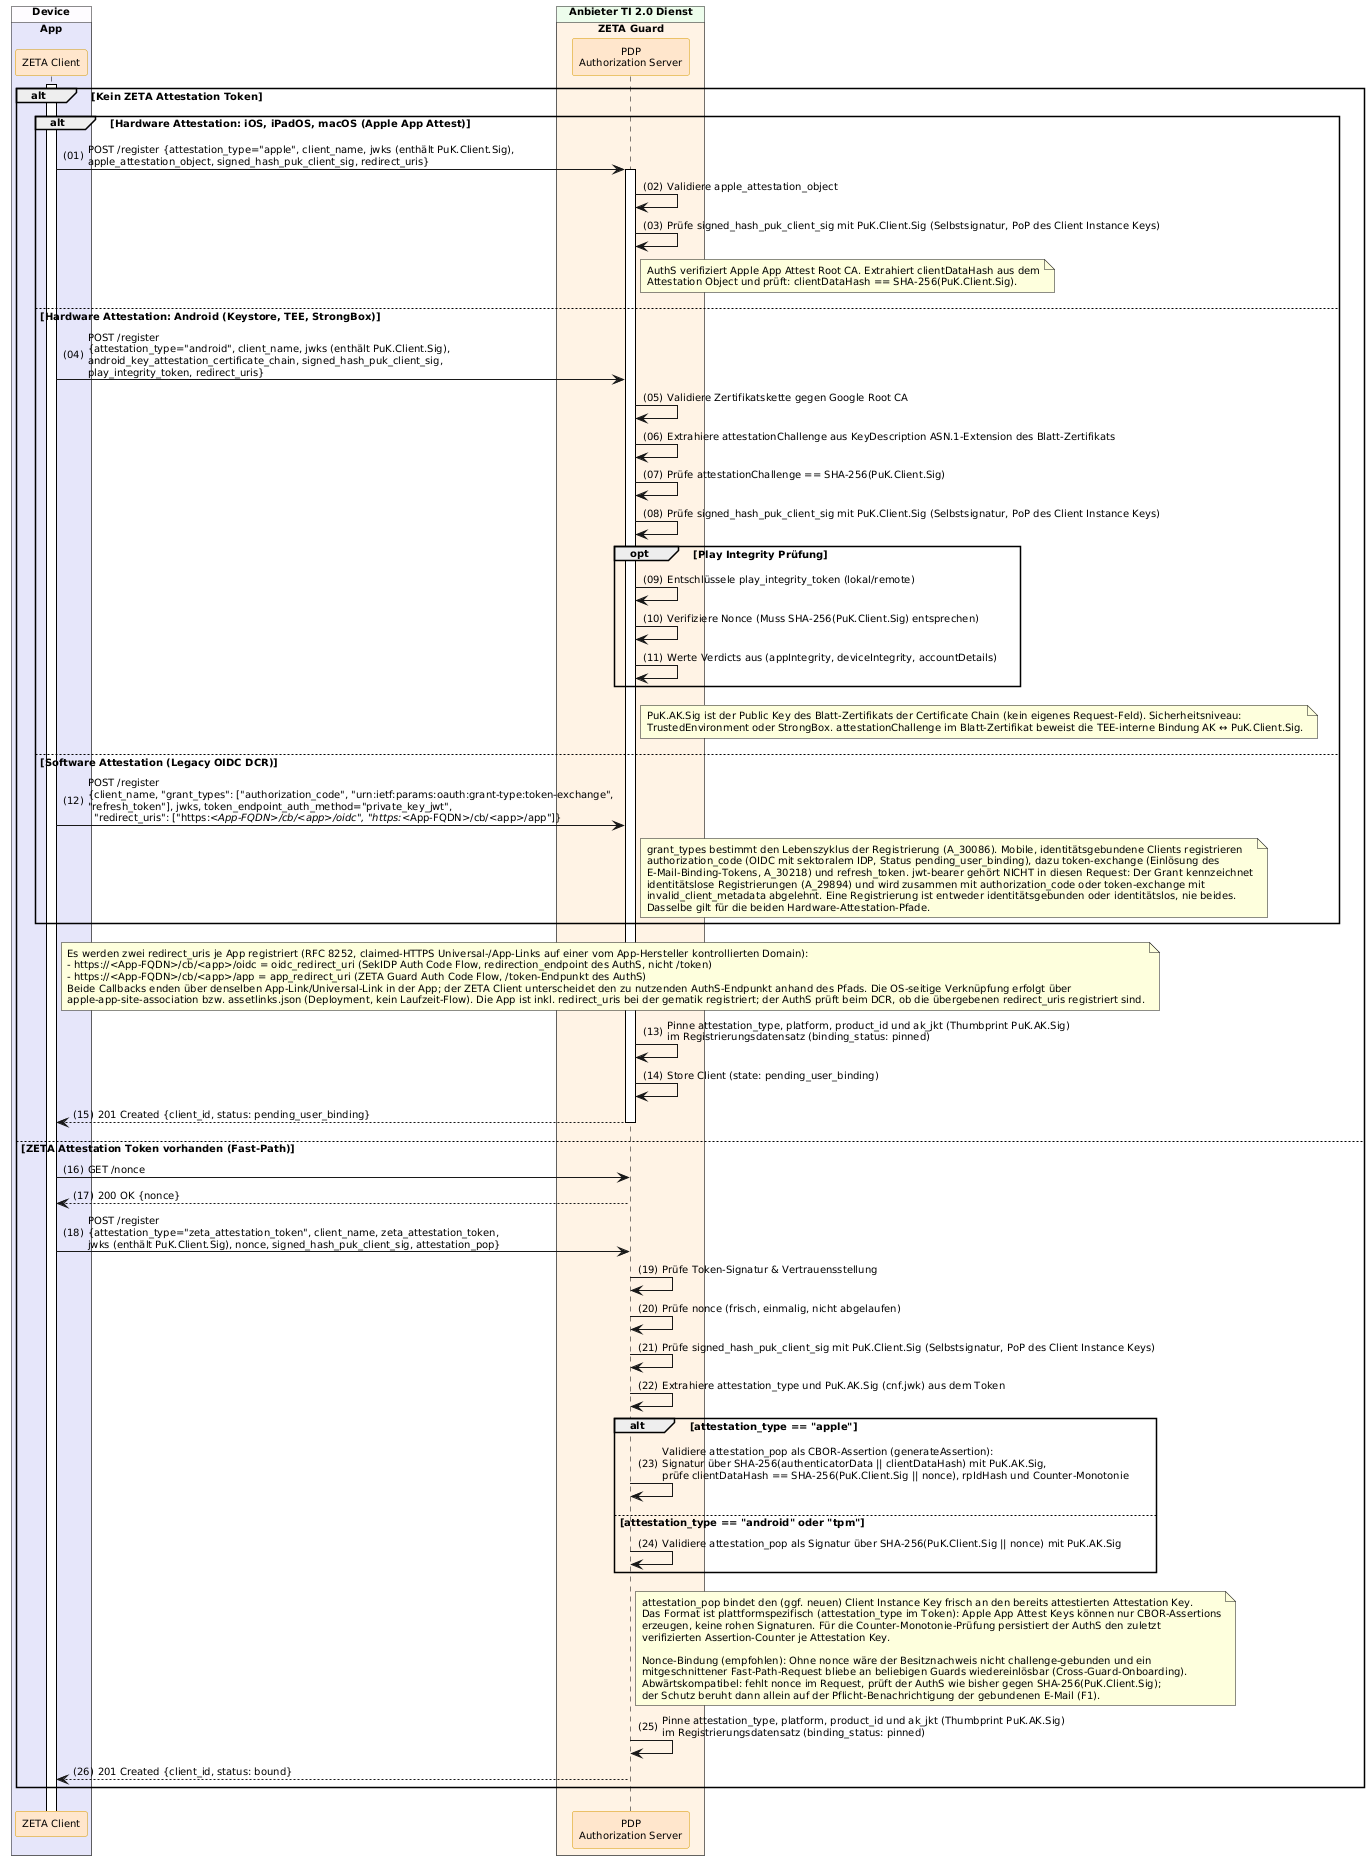

The diagram above was rendered by PlantUML. Its source (embedded in the PNG):
@startuml "Abb-ZETA-DCR-für-mobile-Clients"
!include ../puml-layout.txt

' ============================================================================
' ANGEPASST v2.0.1: E-Mail-OTP ist NICHT mehr Teil von /register. Kein user_email im Request, kein OTP-Versand, kein
' /register/verify (email_otp). Die identitaetsgebundene E-Mail-Bindung
' erfolgt NACH dem OIDC-Flow ueber /zeta/identity/bind-email(/resend/verify)
' (siehe Abb-ZETA-OIDC-Token-Bezug).
' ============================================================================

box "Device" DEVICE_COLOR
  box "App" PRIMAERSYSTEM_COLOR
    participant Client as "ZETA Client" <<zeta>>
  end box
end box

box "Anbieter TI 2.0 Dienst" PROVIDER_COLOR
  box "ZETA Guard" ZETA_GUARD_COLOR
    participant AuthS as "PDP\nAuthorization Server" <<zeta>>
  end box
end box

Client++
alt Kein ZETA Attestation Token
    
    alt Hardware Attestation: iOS, iPadOS, macOS (Apple App Attest)
        Client -> AuthS++: POST /register {attestation_type="apple", client_name, jwks (enthält PuK.Client.Sig),\napple_attestation_object, signed_hash_puk_client_sig, redirect_uris}
        AuthS -> AuthS: Validiere apple_attestation_object
        AuthS -> AuthS: Prüfe signed_hash_puk_client_sig mit PuK.Client.Sig (Selbstsignatur, PoP des Client Instance Keys)
        note right of AuthS: AuthS verifiziert Apple App Attest Root CA. Extrahiert clientDataHash aus dem\nAttestation Object und prüft: clientDataHash == SHA-256(PuK.Client.Sig).
    else Hardware Attestation: Android (Keystore, TEE, StrongBox)
        Client -> AuthS: POST /register\n{attestation_type="android", client_name, jwks (enthält PuK.Client.Sig),\nandroid_key_attestation_certificate_chain, signed_hash_puk_client_sig,\nplay_integrity_token, redirect_uris}
        AuthS -> AuthS: Validiere Zertifikatskette gegen Google Root CA
        AuthS -> AuthS: Extrahiere attestationChallenge aus KeyDescription ASN.1-Extension des Blatt-Zertifikats
        AuthS -> AuthS: Prüfe attestationChallenge == SHA-256(PuK.Client.Sig)
        AuthS -> AuthS: Prüfe signed_hash_puk_client_sig mit PuK.Client.Sig (Selbstsignatur, PoP des Client Instance Keys)

        opt Play Integrity Prüfung
            AuthS -> AuthS: Entschlüssele play_integrity_token (lokal/remote)
            AuthS -> AuthS: Verifiziere Nonce (Muss SHA-256(PuK.Client.Sig) entsprechen)
            AuthS -> AuthS: Werte Verdicts aus (appIntegrity, deviceIntegrity, accountDetails)
        end

        note right of AuthS
          PuK.AK.Sig ist der Public Key des Blatt-Zertifikats der Certificate Chain (kein eigenes Request-Feld). Sicherheitsniveau:
          TrustedEnvironment oder StrongBox. attestationChallenge im Blatt-Zertifikat beweist die TEE-interne Bindung AK ↔ PuK.Client.Sig.
        end note
    else Software Attestation (Legacy OIDC DCR)
        Client -> AuthS: POST /register\n{client_name, "grant_types": ["authorization_code", "urn:ietf:params:oauth:grant-type:token-exchange",\n"refresh_token"], jwks, token_endpoint_auth_method="private_key_jwt",\n  "redirect_uris": ["https://<App-FQDN>/cb/<app>/oidc", "https://<App-FQDN>/cb/<app>/app"]}
        note right of AuthS
          grant_types bestimmt den Lebenszyklus der Registrierung (A_30086). Mobile, identitätsgebundene Clients registrieren
          authorization_code (OIDC mit sektoralem IDP, Status pending_user_binding), dazu token-exchange (Einlösung des
          E-Mail-Binding-Tokens, A_30218) und refresh_token. jwt-bearer gehört NICHT in diesen Request: Der Grant kennzeichnet
          identitätslose Registrierungen (A_29894) und wird zusammen mit authorization_code oder token-exchange mit
          invalid_client_metadata abgelehnt. Eine Registrierung ist entweder identitätsgebunden oder identitätslos, nie beides.
          Dasselbe gilt für die beiden Hardware-Attestation-Pfade.
        end note
    end

    note right of Client
      Es werden zwei redirect_uris je App registriert (RFC 8252, claimed-HTTPS Universal-/App-Links auf einer vom App-Hersteller kontrollierten Domain):
      - https://<App-FQDN>/cb/<app>/oidc = oidc_redirect_uri (SekIDP Auth Code Flow, redirection_endpoint des AuthS, nicht /token)
      - https://<App-FQDN>/cb/<app>/app = app_redirect_uri (ZETA Guard Auth Code Flow, /token-Endpunkt des AuthS)
      Beide Callbacks enden über denselben App-Link/Universal-Link in der App; der ZETA Client unterscheidet den zu nutzenden AuthS-Endpunkt anhand des Pfads. Die OS-seitige Verknüpfung erfolgt über
      apple-app-site-association bzw. assetlinks.json (Deployment, kein Laufzeit-Flow). Die App ist inkl. redirect_uris bei der gematik registriert; der AuthS prüft beim DCR, ob die übergebenen redirect_uris registriert sind.
    end note

    AuthS -> AuthS: Pinne attestation_type, platform, product_id und ak_jkt (Thumbprint PuK.AK.Sig)\nim Registrierungsdatensatz (binding_status: pinned)
    AuthS -> AuthS: Store Client (state: pending_user_binding)
    AuthS --> Client--: 201 Created {client_id, status: pending_user_binding}


else ZETA Attestation Token vorhanden (Fast-Path)
    Client -> AuthS: GET /nonce
    AuthS --> Client: 200 OK {nonce}
    Client -> AuthS: POST /register\n{attestation_type="zeta_attestation_token", client_name, zeta_attestation_token,\njwks (enthält PuK.Client.Sig), nonce, signed_hash_puk_client_sig, attestation_pop}
    AuthS -> AuthS: Prüfe Token-Signatur & Vertrauensstellung
    AuthS -> AuthS: Prüfe nonce (frisch, einmalig, nicht abgelaufen)
    AuthS -> AuthS: Prüfe signed_hash_puk_client_sig mit PuK.Client.Sig (Selbstsignatur, PoP des Client Instance Keys)
    AuthS -> AuthS: Extrahiere attestation_type und PuK.AK.Sig (cnf.jwk) aus dem Token

    alt attestation_type == "apple"
        AuthS -> AuthS: Validiere attestation_pop als CBOR-Assertion (generateAssertion):\nSignatur über SHA-256(authenticatorData || clientDataHash) mit PuK.AK.Sig,\nprüfe clientDataHash == SHA-256(PuK.Client.Sig || nonce), rpIdHash und Counter-Monotonie
    else attestation_type == "android" oder "tpm"
        AuthS -> AuthS: Validiere attestation_pop als Signatur über SHA-256(PuK.Client.Sig || nonce) mit PuK.AK.Sig
    end

    note right of AuthS
      attestation_pop bindet den (ggf. neuen) Client Instance Key frisch an den bereits attestierten Attestation Key.
      Das Format ist plattformspezifisch (attestation_type im Token): Apple App Attest Keys können nur CBOR-Assertions
      erzeugen, keine rohen Signaturen. Für die Counter-Monotonie-Prüfung persistiert der AuthS den zuletzt
      verifizierten Assertion-Counter je Attestation Key.

      Nonce-Bindung (empfohlen): Ohne nonce wäre der Besitznachweis nicht challenge-gebunden und ein
      mitgeschnittener Fast-Path-Request bliebe an beliebigen Guards wiedereinlösbar (Cross-Guard-Onboarding).
      Abwärtskompatibel: fehlt nonce im Request, prüft der AuthS wie bisher gegen SHA-256(PuK.Client.Sig);
      der Schutz beruht dann allein auf der Pflicht-Benachrichtigung der gebundenen E-Mail (F1).
    end note

    AuthS -> AuthS: Pinne attestation_type, platform, product_id und ak_jkt (Thumbprint PuK.AK.Sig)\nim Registrierungsdatensatz (binding_status: pinned)
    AuthS --> Client: 201 Created {client_id, status: bound}

end

@enduml